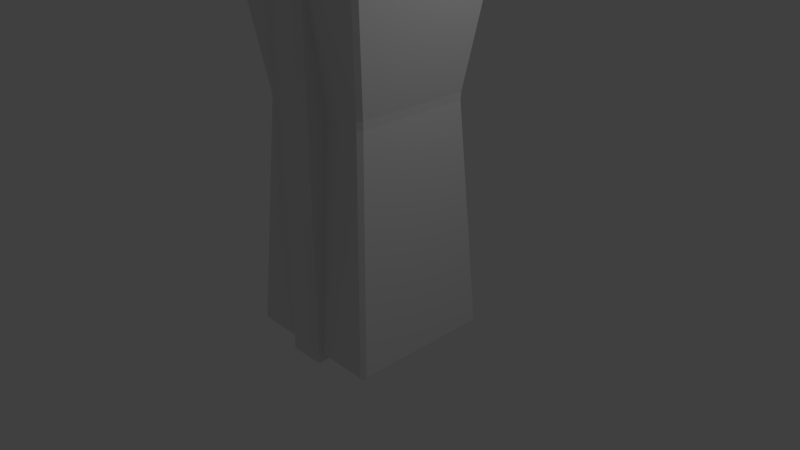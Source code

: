 # Source: scifibuilding1.blend  (saved by Blender 2.78.0; exported with 4.5.12 LTS)
import bpy
from mathutils import Matrix  # noqa: F401  (used for matrix-valued properties, if any)

bpy.ops.wm.read_factory_settings(use_empty=True)
scene = bpy.context.scene
scene.name = 'Scene'

# ---- collections
col_collection_1 = bpy.data.collections.new('Collection 1'); scene.collection.children.link(col_collection_1)
col_collection_7 = bpy.data.collections.new('Collection 7'); scene.collection.children.link(col_collection_7)

# ---- world
world_world = bpy.data.worlds.new('World'); scene.world = world_world
world_world.color = (0.05088, 0.05088, 0.05088)
world_world.use_sun_shadow = False
world_world.sun_shadow_jitter_overblur = 0.0
world_world.cycles.sampling_method = 'MANUAL'

# ---- cameras
cam_camera = bpy.data.cameras.new('Camera')
cam_camera.clip_end = 100.0
cam_camera.lens = 35.0
cam_camera.sensor_width = 32.0
cam_camera.sensor_height = 18.0
cam_camera.ortho_scale = 7.314
cam_camera.dof.focus_distance = 0.0
cam_camera.dof.aperture_fstop = 128.0

# ---- lights
light_lamp = bpy.data.lights.new('Lamp', 'POINT')
light_lamp.transmission_factor = 0.0
light_lamp.cutoff_distance = 30.0
light_lamp.energy = 100.0
light_lamp.shadow_buffer_clip_start = 1.001
light_lamp.shadow_soft_size = 0.1
light_lamp.shadow_maximum_resolution = 0.006
light_lamp.use_absolute_resolution = True

# ---- meshes
me_cube_002 = bpy.data.meshes.new('Cube.002')
me_cube_002.from_pydata([(-0.2293, -0.672, -1.069), (-0.2293, -0.672, 4.489), (0.2293, -0.672, -1.069), (0.2293, -0.672, 4.489), (-0.1519, -1.131, -0.9919), (-0.2293, -1.053, -1.069), (-0.1519, -1.131, 4.412), (-0.2293, -1.053, 4.489), (0.1519, -1.131, -0.9919), (0.2293, -1.053, -1.069), (0.1519, -1.131, 4.412), (0.2293, -1.053, 4.489)], [], [(8, 10, 6, 4), (0, 1, 3, 2), (3, 1, 7, 11), (5, 7, 1, 0), (2, 3, 11, 9), (4, 6, 7, 5), (10, 8, 9, 11), (5, 9, 8, 4), (11, 7, 6, 10), (0, 2, 9, 5)])
me_cube_002.use_remesh_preserve_volume = False
me_cube_002.use_remesh_preserve_attributes = False
me_cube_002.use_mirror_vertex_groups = False
me_cube_002.update()
me_cube_001 = bpy.data.meshes.new('Cube.001')
me_cube_001.from_pydata([(-0.9478, -0.9478, -1.0), (-0.9444, -0.9968, -0.9479), (-0.9968, -0.9444, -0.9479), (-0.7566, -0.809, 2.083), (-0.7603, -0.813, 2.187), (-0.813, -0.7603, 2.187), (-0.809, -0.7566, 2.083), (-0.9478, 0.9478, -1.0), (-0.9968, 0.9444, -0.9479), (-0.9444, 0.9968, -0.9479), (-0.813, 0.7603, 2.187), (-0.7603, 0.813, 2.187), (-0.7566, 0.809, 2.083), (-0.809, 0.7566, 2.083), (0.9478, -0.9478, -1.0), (0.9968, -0.9444, -0.9479), (0.9444, -0.9968, -0.9479), (0.813, -0.7603, 2.187), (0.7603, -0.813, 2.187), (0.7566, -0.809, 2.083), (0.809, -0.7566, 2.083), (0.9478, 0.9478, -1.0), (0.9444, 0.9968, -0.9479), (0.9968, 0.9444, -0.9479), (0.7603, 0.813, 2.187), (0.813, 0.7603, 2.187), (0.809, 0.7566, 2.083), (0.7566, 0.809, 2.083), (-1.152, -1.081, 4.286), (-1.096, -1.044, 4.215), (-1.044, -1.096, 4.215), (-1.081, -1.152, 4.286), (-1.152, 1.081, 4.286), (-1.081, 1.152, 4.286), (-1.044, 1.096, 4.215), (-1.096, 1.044, 4.215), (1.081, 1.152, 4.286), (1.152, 1.081, 4.286), (1.096, 1.044, 4.215), (1.044, 1.096, 4.215), (1.152, -1.081, 4.286), (1.081, -1.152, 4.286), (1.044, -1.096, 4.215), (1.096, -1.044, 4.215), (-1.283, -0.8147, 4.457), (-1.234, -1.163, 4.318), (-1.163, -1.234, 4.318), (-0.8147, -1.283, 4.457), (-1.283, 0.8147, 4.457), (-0.8147, 1.283, 4.457), (-1.163, 1.234, 4.318), (-1.234, 1.163, 4.318), (0.8147, 1.283, 4.457), (1.283, 0.8147, 4.457), (1.234, 1.163, 4.318), (1.163, 1.234, 4.318), (1.283, -0.8147, 4.457), (0.8147, -1.283, 4.457), (1.163, -1.234, 4.318), (1.234, -1.163, 4.318), (-1.182, -1.246, 5.122), (-1.246, -1.182, 5.122), (-1.283, -0.647, 4.966), (-0.647, -1.283, 4.966), (-0.682, -0.6252, 5.261), (-0.7565, -0.6826, 5.213), (-0.6826, -0.7565, 5.213), (-0.6252, -0.682, 5.261), (-0.682, 0.6252, 5.261), (-0.6252, 0.682, 5.261), (-0.6826, 0.7565, 5.213), (-0.7565, 0.6826, 5.213), (-1.182, 1.246, 5.122), (-0.647, 1.283, 4.966), (-1.283, 0.647, 4.966), (-1.246, 1.182, 5.122), (0.6252, 0.682, 5.261), (0.682, 0.6252, 5.261), (0.7565, 0.6826, 5.213), (0.6826, 0.7565, 5.213), (1.246, 1.182, 5.122), (1.283, 0.647, 4.966), (0.647, 1.283, 4.966), (1.182, 1.246, 5.122), (0.682, -0.6252, 5.261), (0.6252, -0.682, 5.261), (0.6826, -0.7565, 5.213), (0.7565, -0.6826, 5.213), (1.182, -1.246, 5.122), (0.647, -1.283, 4.966), (1.283, -0.647, 4.966), (1.246, -1.182, 5.122), (-1.127, -1.191, 5.176), (-1.028, -1.102, 5.213), (-1.102, -1.028, 5.213), (-1.191, -1.127, 5.176), (-1.102, 1.028, 5.213), (-1.028, 1.102, 5.213), (-1.127, 1.191, 5.176), (-1.191, 1.127, 5.176), (1.028, 1.102, 5.213), (1.102, 1.028, 5.213), (1.191, 1.127, 5.176), (1.127, 1.191, 5.176), (1.102, -1.028, 5.213), (1.028, -1.102, 5.213), (1.127, -1.191, 5.176), (1.191, -1.127, 5.176), (-0.5053, -0.4485, 5.636), (-0.4485, -0.5053, 5.636), (-0.4308, -0.4308, 5.683), (-0.5053, 0.4485, 5.636), (-0.4308, 0.4308, 5.683), (-0.4485, 0.5053, 5.636), (0.4485, 0.5053, 5.636), (0.4308, 0.4308, 5.683), (0.5053, 0.4485, 5.636), (0.5053, -0.4485, 5.636), (0.4308, -0.4308, 5.683), (0.4485, -0.5053, 5.636), (-1.283, -1.231, 4.39), (-1.283, 1.231, 4.39), (-1.231, 1.283, 4.39), (1.231, 1.283, 4.39), (1.283, 1.231, 4.39), (1.283, -1.231, 4.39), (1.231, -1.283, 4.39), (-1.231, -1.283, 4.39), (-1.283, 1.231, 5.032), (-1.283, -1.231, 5.032), (1.231, 1.283, 5.032), (-1.231, 1.283, 5.032), (1.283, -1.231, 5.032), (1.283, 1.231, 5.032), (-1.231, -1.283, 5.032), (1.231, -1.283, 5.032), (-1.145, -0.6896, 4.496), (-1.145, 0.6896, 4.496), (-0.6896, 1.145, 4.496), (0.6896, 1.145, 4.496), (1.145, 0.6896, 4.496), (1.145, -0.6896, 4.496), (0.6896, -1.145, 4.496), (-0.6896, -1.145, 4.496), (-1.145, 0.5477, 4.926), (-1.145, -0.5477, 4.926), (0.5477, 1.145, 4.926), (-0.5477, 1.145, 4.926), (1.145, -0.5477, 4.926), (1.145, 0.5477, 4.926), (-0.5477, -1.145, 4.926), (0.5477, -1.145, 4.926)], [], [(16, 19, 3, 1), (24, 11, 34, 39), (17, 25, 38, 43), (4, 18, 42, 30), (2, 6, 13, 8), (31, 41, 58, 46), (32, 28, 45, 51), (9, 12, 27, 22), (10, 5, 29, 35), (23, 26, 20, 15), (40, 37, 54, 59), (52, 49, 138, 139), (36, 33, 50, 55), (49, 73, 147, 138), (102, 107, 91, 80), (82, 52, 139, 146), (95, 99, 75, 61), (106, 92, 60, 88), (78, 87, 104, 101), (115, 112, 110, 118), (65, 71, 96, 94), (48, 44, 136, 137), (67, 85, 119, 109), (76, 69, 113, 114), (84, 77, 116, 117), (68, 64, 108, 111), (70, 79, 100, 97), (86, 66, 93, 105), (98, 103, 83, 72), (0, 1, 2), (3, 4, 5, 6), (7, 8, 9), (10, 11, 12, 13), (14, 15, 16), (17, 18, 19, 20), (21, 22, 23), (24, 25, 26, 27), (28, 29, 30, 31), (32, 33, 34, 35), (36, 37, 38, 39), (40, 41, 42, 43), (120, 45, 46, 127), (121, 122, 50, 51), (123, 124, 54, 55), (125, 126, 58, 59), (60, 61, 129, 134), (64, 65, 66, 67), (68, 69, 70, 71), (72, 131, 128, 75), (76, 77, 78, 79), (80, 133, 130, 83), (84, 85, 86, 87), (88, 135, 132, 91), (92, 93, 94, 95), (96, 97, 98, 99), (100, 101, 102, 103), (104, 105, 106, 107), (108, 109, 110), (111, 112, 113), (114, 115, 116), (117, 118, 119), (7, 0, 2, 8), (1, 3, 6, 2), (5, 10, 13, 6), (12, 9, 8, 13), (21, 7, 9, 22), (11, 24, 27, 12), (26, 23, 22, 27), (14, 21, 23, 15), (25, 17, 20, 26), (19, 16, 15, 20), (0, 14, 16, 1), (18, 4, 3, 19), (28, 32, 35, 29), (33, 36, 39, 34), (37, 40, 43, 38), (41, 31, 30, 42), (24, 39, 38, 25), (42, 18, 17, 43), (4, 30, 29, 5), (34, 11, 10, 35), (120, 121, 51, 45), (122, 123, 55, 50), (124, 125, 59, 54), (126, 127, 46, 58), (40, 59, 58, 41), (45, 28, 31, 46), (32, 51, 50, 33), (54, 37, 36, 55), (60, 92, 95, 61), (94, 96, 99, 95), (98, 72, 75, 99), (128, 129, 61, 75), (97, 100, 103, 98), (102, 80, 83, 103), (130, 131, 72, 83), (101, 104, 107, 102), (106, 88, 91, 107), (132, 133, 80, 91), (105, 93, 92, 106), (134, 135, 88, 60), (131, 122, 121, 128), (127, 134, 129, 120), (125, 132, 135, 126), (133, 124, 123, 130), (64, 68, 71, 65), (69, 76, 79, 70), (77, 84, 87, 78), (85, 67, 66, 86), (93, 66, 65, 94), (70, 97, 96, 71), (78, 101, 100, 79), (86, 105, 104, 87), (110, 112, 111, 108), (112, 115, 114, 113), (115, 118, 117, 116), (118, 110, 109, 119), (76, 114, 116, 77), (119, 85, 84, 117), (67, 109, 108, 64), (113, 69, 68, 111), (7, 21, 14, 0), (44, 48, 121, 120), (49, 52, 123, 122), (53, 56, 125, 124), (57, 47, 127, 126), (74, 62, 129, 128), (82, 73, 131, 130), (90, 81, 133, 132), (63, 89, 135, 134), (73, 49, 122, 131), (48, 74, 128, 121), (47, 63, 134, 127), (62, 44, 120, 129), (56, 90, 132, 125), (89, 57, 126, 135), (81, 53, 124, 133), (52, 82, 130, 123), (143, 142, 151, 150), (137, 136, 145, 144), (141, 140, 149, 148), (139, 138, 147, 146), (74, 48, 137, 144), (56, 53, 140, 141), (63, 47, 143, 150), (47, 57, 142, 143), (44, 62, 145, 136), (62, 74, 144, 145), (90, 56, 141, 148), (73, 82, 146, 147), (57, 89, 151, 142), (81, 90, 148, 149), (53, 81, 149, 140), (89, 63, 150, 151)])
me_cube_001.use_remesh_preserve_volume = False
me_cube_001.use_remesh_preserve_attributes = False
me_cube_001.use_mirror_x = True
me_cube_001.update()
me_cube_003 = bpy.data.meshes.new('Cube.003')
me_cube_003.from_pydata([(-0.9725, 0.5891, 4.904), (-0.9725, 0.5891, 6.944), (-0.9725, 0.6427, 4.904), (-0.9725, 0.6427, 6.944), (-0.9188, 0.5891, 4.904), (-0.9188, 0.5891, 6.944), (-0.9188, 0.6427, 4.904), (-0.9188, 0.6427, 6.944), (-1.033, 0.739, 4.611), (-1.033, 0.739, 6.65), (-1.033, 0.7927, 4.611), (-1.033, 0.7927, 6.65), (-0.9794, 0.739, 4.611), (-0.9794, 0.739, 6.65), (-0.9794, 0.7927, 4.611), (-0.9794, 0.7927, 6.65), (-0.8159, 0.7386, 4.043), (-0.8159, 0.7386, 6.083), (-0.8159, 0.7923, 4.043), (-0.8159, 0.7923, 6.083), (-0.7622, 0.7386, 4.043), (-0.7622, 0.7386, 6.083), (-0.7622, 0.7923, 4.043), (-0.7622, 0.7923, 6.083)], [], [(0, 1, 3, 2), (2, 3, 7, 6), (6, 7, 5, 4), (4, 5, 1, 0), (2, 6, 4, 0), (7, 3, 1, 5), (8, 9, 11, 10), (10, 11, 15, 14), (14, 15, 13, 12), (12, 13, 9, 8), (10, 14, 12, 8), (15, 11, 9, 13), (16, 17, 19, 18), (18, 19, 23, 22), (22, 23, 21, 20), (20, 21, 17, 16), (18, 22, 20, 16), (23, 19, 17, 21)])
me_cube_003.use_remesh_preserve_volume = False
me_cube_003.use_remesh_preserve_attributes = False
me_cube_003.use_mirror_vertex_groups = False
me_cube_003.update()

# ---- objects
ob_cube_002 = bpy.data.objects.new('Cube.002', me_cube_002)
ob_cube_001 = bpy.data.objects.new('Cube.001', me_cube_001)
ob_lamp = bpy.data.objects.new('Lamp', light_lamp)
ob_camera = bpy.data.objects.new('Camera', cam_camera)
ob_cube = bpy.data.objects.new('Cube', me_cube_003)

# ---- transforms, parenting, visibility, modifiers, constraints
ob_cube_002.location = (0.0, 0.0, 0.0)
ob_cube_002.lineart.crease_threshold = 0.0
ob_cube_001.location = (0.0, 0.0, 0.0)
ob_cube_001.lineart.crease_threshold = 0.0
ob_cube_001.use_mesh_mirror_x = True
ob_lamp.location = (4.076, 1.005, 5.904)
ob_lamp.rotation_euler = (0.6503, 0.05522, 1.866)
ob_lamp.lock_rotations_4d = False
ob_lamp.empty_display_type = 'ARROWS'
ob_lamp.color = (0.0, 0.0, 0.0, 0.0)
ob_lamp.lineart.crease_threshold = 0.0
ob_camera.location = (7.481, -6.508, 5.344)
ob_camera.rotation_euler = (1.109, 0.0, 0.8149)
ob_camera.lock_rotations_4d = False
ob_camera.empty_display_type = 'ARROWS'
ob_camera.color = (0.0, 0.0, 0.0, 0.0)
ob_camera.display_type = 'WIRE'
ob_camera.lineart.crease_threshold = 0.0
ob_cube.location = (0.0, 0.0, 0.0)
ob_cube.lineart.crease_threshold = 0.0

# ---- collection membership
col_collection_1.objects.link(ob_cube_002)
col_collection_1.objects.link(ob_cube_001)
col_collection_1.objects.link(ob_lamp)
col_collection_1.objects.link(ob_camera)
col_collection_7.objects.link(ob_cube)

# ---- scene / render settings (as saved in the file)
scene.camera = ob_camera
scene.frame_start = 1; scene.frame_end = 250; scene.frame_set(1)
scene.render.engine = 'BLENDER_EEVEE_NEXT'
scene.render.resolution_percentage = 50
scene.render.dither_intensity = 0.0
scene.cycles.use_denoising = False
scene.cycles.samples = 128
scene.cycles.sampling_pattern = 'TABULATED_SOBOL'
scene.cycles.light_sampling_threshold = 0.0
scene.cycles.use_adaptive_sampling = False
scene.cycles.use_light_tree = False
scene.cycles.blur_glossy = 0.0
scene.cycles.sample_clamp_indirect = 0.0
scene.view_settings.view_transform = 'Standard'
bpy.context.view_layer.update()
